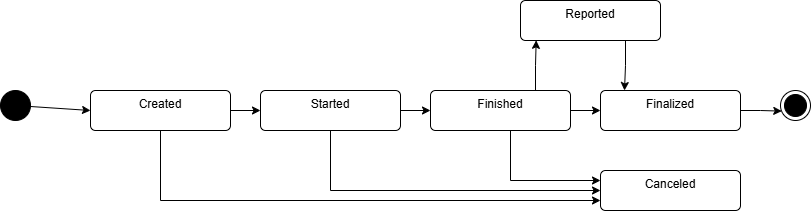

The diagram above was exported from draw.io. Its source (the exported page's mxGraphModel, read from the mxfile embedded in the PNG):
<mxGraphModel dx="1044" dy="623" grid="1" gridSize="10" guides="1" tooltips="1" connect="1" arrows="1" fold="1" page="1" pageScale="1" pageWidth="850" pageHeight="1100" math="0" shadow="0">
  <root>
    <mxCell id="0" />
    <mxCell id="1" parent="0" />
    <mxCell id="_BiZIFQ3oofYg4TzaWQk-7" style="rounded=0;orthogonalLoop=1;jettySize=auto;html=1;entryX=0;entryY=0.5;entryDx=0;entryDy=0;" parent="1" source="_BiZIFQ3oofYg4TzaWQk-1" target="_BiZIFQ3oofYg4TzaWQk-2" edge="1">
      <mxGeometry relative="1" as="geometry" />
    </mxCell>
    <mxCell id="_BiZIFQ3oofYg4TzaWQk-1" value="" style="ellipse;fillColor=strokeColor;html=1;" parent="1" vertex="1">
      <mxGeometry x="130" y="180" width="30" height="30" as="geometry" />
    </mxCell>
    <mxCell id="_BiZIFQ3oofYg4TzaWQk-8" style="edgeStyle=orthogonalEdgeStyle;rounded=0;orthogonalLoop=1;jettySize=auto;html=1;entryX=0;entryY=0.5;entryDx=0;entryDy=0;" parent="1" source="_BiZIFQ3oofYg4TzaWQk-2" target="_BiZIFQ3oofYg4TzaWQk-3" edge="1">
      <mxGeometry relative="1" as="geometry" />
    </mxCell>
    <mxCell id="_BiZIFQ3oofYg4TzaWQk-13" style="edgeStyle=orthogonalEdgeStyle;rounded=0;orthogonalLoop=1;jettySize=auto;html=1;entryX=0;entryY=0.75;entryDx=0;entryDy=0;" parent="1" source="_BiZIFQ3oofYg4TzaWQk-2" target="_BiZIFQ3oofYg4TzaWQk-12" edge="1">
      <mxGeometry relative="1" as="geometry">
        <Array as="points">
          <mxPoint x="290" y="290" />
        </Array>
      </mxGeometry>
    </mxCell>
    <mxCell id="_BiZIFQ3oofYg4TzaWQk-2" value="Created" style="html=1;align=center;verticalAlign=top;rounded=1;absoluteArcSize=1;arcSize=10;dashed=0;whiteSpace=wrap;" parent="1" vertex="1">
      <mxGeometry x="220" y="180" width="140" height="40" as="geometry" />
    </mxCell>
    <mxCell id="_BiZIFQ3oofYg4TzaWQk-9" style="edgeStyle=orthogonalEdgeStyle;rounded=0;orthogonalLoop=1;jettySize=auto;html=1;entryX=0;entryY=0.5;entryDx=0;entryDy=0;" parent="1" source="_BiZIFQ3oofYg4TzaWQk-3" target="_BiZIFQ3oofYg4TzaWQk-4" edge="1">
      <mxGeometry relative="1" as="geometry" />
    </mxCell>
    <mxCell id="_BiZIFQ3oofYg4TzaWQk-14" style="edgeStyle=orthogonalEdgeStyle;rounded=0;orthogonalLoop=1;jettySize=auto;html=1;entryX=0;entryY=0.5;entryDx=0;entryDy=0;" parent="1" source="_BiZIFQ3oofYg4TzaWQk-3" target="_BiZIFQ3oofYg4TzaWQk-12" edge="1">
      <mxGeometry relative="1" as="geometry">
        <Array as="points">
          <mxPoint x="460" y="280" />
        </Array>
      </mxGeometry>
    </mxCell>
    <mxCell id="_BiZIFQ3oofYg4TzaWQk-3" value="Started" style="html=1;align=center;verticalAlign=top;rounded=1;absoluteArcSize=1;arcSize=10;dashed=0;whiteSpace=wrap;" parent="1" vertex="1">
      <mxGeometry x="390" y="180" width="140" height="40" as="geometry" />
    </mxCell>
    <mxCell id="_BiZIFQ3oofYg4TzaWQk-10" style="edgeStyle=orthogonalEdgeStyle;rounded=0;orthogonalLoop=1;jettySize=auto;html=1;entryX=0;entryY=0.5;entryDx=0;entryDy=0;" parent="1" source="_BiZIFQ3oofYg4TzaWQk-4" target="_BiZIFQ3oofYg4TzaWQk-5" edge="1">
      <mxGeometry relative="1" as="geometry" />
    </mxCell>
    <mxCell id="_BiZIFQ3oofYg4TzaWQk-15" style="edgeStyle=orthogonalEdgeStyle;rounded=0;orthogonalLoop=1;jettySize=auto;html=1;entryX=0;entryY=0.25;entryDx=0;entryDy=0;" parent="1" source="_BiZIFQ3oofYg4TzaWQk-4" target="_BiZIFQ3oofYg4TzaWQk-12" edge="1">
      <mxGeometry relative="1" as="geometry">
        <Array as="points">
          <mxPoint x="640" y="270" />
        </Array>
      </mxGeometry>
    </mxCell>
    <mxCell id="_BiZIFQ3oofYg4TzaWQk-4" value="Finished" style="html=1;align=center;verticalAlign=top;rounded=1;absoluteArcSize=1;arcSize=10;dashed=0;whiteSpace=wrap;" parent="1" vertex="1">
      <mxGeometry x="560" y="180" width="140" height="40" as="geometry" />
    </mxCell>
    <mxCell id="_BiZIFQ3oofYg4TzaWQk-5" value="Finalized" style="html=1;align=center;verticalAlign=top;rounded=1;absoluteArcSize=1;arcSize=10;dashed=0;whiteSpace=wrap;" parent="1" vertex="1">
      <mxGeometry x="730" y="180" width="140" height="40" as="geometry" />
    </mxCell>
    <mxCell id="_BiZIFQ3oofYg4TzaWQk-6" value="" style="ellipse;html=1;shape=endState;fillColor=strokeColor;" parent="1" vertex="1">
      <mxGeometry x="910" y="180" width="30" height="30" as="geometry" />
    </mxCell>
    <mxCell id="_BiZIFQ3oofYg4TzaWQk-11" style="edgeStyle=orthogonalEdgeStyle;rounded=0;orthogonalLoop=1;jettySize=auto;html=1;entryX=0.042;entryY=0.687;entryDx=0;entryDy=0;entryPerimeter=0;" parent="1" source="_BiZIFQ3oofYg4TzaWQk-5" target="_BiZIFQ3oofYg4TzaWQk-6" edge="1">
      <mxGeometry relative="1" as="geometry" />
    </mxCell>
    <mxCell id="_BiZIFQ3oofYg4TzaWQk-12" value="Canceled" style="html=1;align=center;verticalAlign=top;rounded=1;absoluteArcSize=1;arcSize=10;dashed=0;whiteSpace=wrap;" parent="1" vertex="1">
      <mxGeometry x="730" y="260" width="140" height="40" as="geometry" />
    </mxCell>
    <mxCell id="_BiZIFQ3oofYg4TzaWQk-16" value="Reported" style="html=1;align=center;verticalAlign=top;rounded=1;absoluteArcSize=1;arcSize=10;dashed=0;whiteSpace=wrap;" parent="1" vertex="1">
      <mxGeometry x="650" y="90" width="140" height="40" as="geometry" />
    </mxCell>
    <mxCell id="_BiZIFQ3oofYg4TzaWQk-17" style="edgeStyle=orthogonalEdgeStyle;rounded=0;orthogonalLoop=1;jettySize=auto;html=1;exitX=0.75;exitY=0;exitDx=0;exitDy=0;entryX=0.112;entryY=0.996;entryDx=0;entryDy=0;entryPerimeter=0;" parent="1" source="_BiZIFQ3oofYg4TzaWQk-4" target="_BiZIFQ3oofYg4TzaWQk-16" edge="1">
      <mxGeometry relative="1" as="geometry" />
    </mxCell>
    <mxCell id="_BiZIFQ3oofYg4TzaWQk-18" style="edgeStyle=orthogonalEdgeStyle;rounded=0;orthogonalLoop=1;jettySize=auto;html=1;exitX=0.75;exitY=1;exitDx=0;exitDy=0;" parent="1" source="_BiZIFQ3oofYg4TzaWQk-16" edge="1">
      <mxGeometry relative="1" as="geometry">
        <mxPoint x="754" y="180" as="targetPoint" />
      </mxGeometry>
    </mxCell>
  </root>
</mxGraphModel>